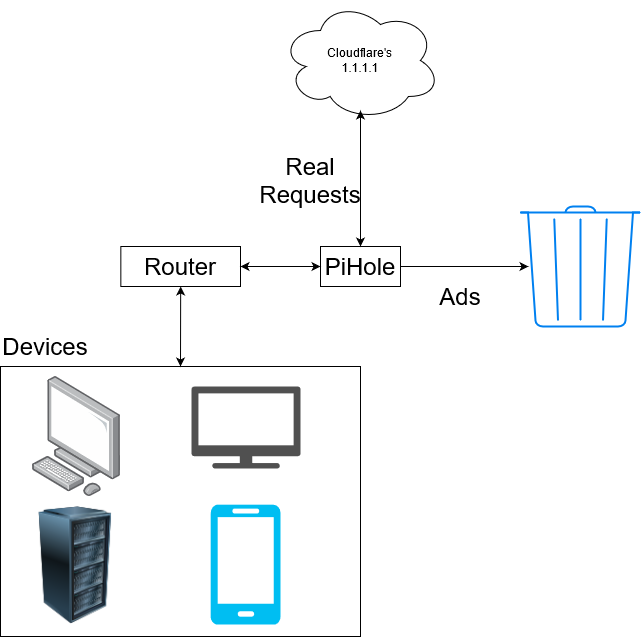

The diagram above was exported from draw.io. Its source (the exported page's mxGraphModel, read from the mxfile embedded in the PNG):
<mxGraphModel dx="1377" dy="930" grid="1" gridSize="10" guides="1" tooltips="1" connect="1" arrows="1" fold="1" page="1" pageScale="1" pageWidth="850" pageHeight="1100" math="0" shadow="0">
  <root>
    <mxCell id="0" />
    <mxCell id="1" parent="0" />
    <mxCell id="FuWNWJM6K6mfoEFUauxS-1" value="" style="rounded=0;whiteSpace=wrap;html=1;" vertex="1" parent="1">
      <mxGeometry x="160" y="376" width="360" height="270" as="geometry" />
    </mxCell>
    <mxCell id="FuWNWJM6K6mfoEFUauxS-2" value="&lt;font style=&quot;font-size: 24px&quot;&gt;Router&lt;/font&gt;" style="rounded=0;whiteSpace=wrap;html=1;" vertex="1" parent="1">
      <mxGeometry x="280.34" y="256" width="119.66" height="40" as="geometry" />
    </mxCell>
    <mxCell id="FuWNWJM6K6mfoEFUauxS-3" value="&lt;div&gt;Cloudflare's&lt;/div&gt;&lt;div&gt;1.1.1.1&lt;br&gt;&lt;/div&gt;" style="ellipse;shape=cloud;whiteSpace=wrap;html=1;" vertex="1" parent="1">
      <mxGeometry x="440" y="10" width="160" height="120" as="geometry" />
    </mxCell>
    <mxCell id="FuWNWJM6K6mfoEFUauxS-4" value="&lt;font style=&quot;font-size: 24px&quot;&gt;PiHole&lt;/font&gt;" style="rounded=0;whiteSpace=wrap;html=1;" vertex="1" parent="1">
      <mxGeometry x="480" y="256" width="80" height="40" as="geometry" />
    </mxCell>
    <mxCell id="FuWNWJM6K6mfoEFUauxS-5" value="" style="points=[];aspect=fixed;html=1;align=center;shadow=0;dashed=0;image;image=img/lib/allied_telesis/computer_and_terminals/Personal_Computer.svg;" vertex="1" parent="1">
      <mxGeometry x="191.79" y="386" width="88.55" height="120" as="geometry" />
    </mxCell>
    <mxCell id="FuWNWJM6K6mfoEFUauxS-6" value="" style="image;html=1;image=img/lib/clip_art/computers/Server_Rack_128x128.png" vertex="1" parent="1">
      <mxGeometry x="180" y="516" width="110" height="118" as="geometry" />
    </mxCell>
    <mxCell id="FuWNWJM6K6mfoEFUauxS-8" value="" style="pointerEvents=1;shadow=0;dashed=0;html=1;strokeColor=none;fillColor=#505050;labelPosition=center;verticalLabelPosition=bottom;verticalAlign=top;outlineConnect=0;align=center;shape=mxgraph.office.devices.tv;" vertex="1" parent="1">
      <mxGeometry x="351" y="396" width="109" height="82" as="geometry" />
    </mxCell>
    <mxCell id="FuWNWJM6K6mfoEFUauxS-9" value="" style="verticalLabelPosition=bottom;html=1;verticalAlign=top;align=center;strokeColor=none;fillColor=#00BEF2;shape=mxgraph.azure.mobile;pointerEvents=1;" vertex="1" parent="1">
      <mxGeometry x="370" y="514" width="70" height="120" as="geometry" />
    </mxCell>
    <mxCell id="FuWNWJM6K6mfoEFUauxS-10" value="&lt;font style=&quot;font-size: 24px&quot;&gt;Devices&lt;/font&gt;" style="text;html=1;strokeColor=none;fillColor=none;align=center;verticalAlign=middle;whiteSpace=wrap;rounded=0;" vertex="1" parent="1">
      <mxGeometry x="170" y="336" width="70" height="40" as="geometry" />
    </mxCell>
    <mxCell id="FuWNWJM6K6mfoEFUauxS-11" value="" style="html=1;verticalLabelPosition=bottom;align=center;labelBackgroundColor=#ffffff;verticalAlign=top;strokeWidth=2;strokeColor=#0080F0;shadow=0;dashed=0;shape=mxgraph.ios7.icons.trashcan;" vertex="1" parent="1">
      <mxGeometry x="680" y="216" width="120" height="120" as="geometry" />
    </mxCell>
    <mxCell id="FuWNWJM6K6mfoEFUauxS-13" value="" style="endArrow=classic;startArrow=classic;html=1;exitX=0.5;exitY=0;exitDx=0;exitDy=0;entryX=0.5;entryY=1;entryDx=0;entryDy=0;" edge="1" parent="1" source="FuWNWJM6K6mfoEFUauxS-1" target="FuWNWJM6K6mfoEFUauxS-2">
      <mxGeometry width="50" height="50" relative="1" as="geometry">
        <mxPoint x="460" y="476" as="sourcePoint" />
        <mxPoint x="510" y="426" as="targetPoint" />
      </mxGeometry>
    </mxCell>
    <mxCell id="FuWNWJM6K6mfoEFUauxS-14" value="" style="endArrow=classic;startArrow=classic;html=1;exitX=1;exitY=0.5;exitDx=0;exitDy=0;entryX=0;entryY=0.5;entryDx=0;entryDy=0;" edge="1" parent="1" source="FuWNWJM6K6mfoEFUauxS-2" target="FuWNWJM6K6mfoEFUauxS-4">
      <mxGeometry width="50" height="50" relative="1" as="geometry">
        <mxPoint x="460" y="476" as="sourcePoint" />
        <mxPoint x="510" y="426" as="targetPoint" />
      </mxGeometry>
    </mxCell>
    <mxCell id="FuWNWJM6K6mfoEFUauxS-15" value="" style="endArrow=classic;html=1;exitX=1;exitY=0.5;exitDx=0;exitDy=0;" edge="1" parent="1" source="FuWNWJM6K6mfoEFUauxS-4">
      <mxGeometry width="50" height="50" relative="1" as="geometry">
        <mxPoint x="460" y="476" as="sourcePoint" />
        <mxPoint x="688" y="276" as="targetPoint" />
      </mxGeometry>
    </mxCell>
    <mxCell id="FuWNWJM6K6mfoEFUauxS-16" value="&lt;font style=&quot;font-size: 24px&quot;&gt;Ads&lt;/font&gt;" style="text;html=1;strokeColor=none;fillColor=none;align=center;verticalAlign=middle;whiteSpace=wrap;rounded=0;" vertex="1" parent="1">
      <mxGeometry x="600" y="296" width="40" height="20" as="geometry" />
    </mxCell>
    <mxCell id="FuWNWJM6K6mfoEFUauxS-17" value="" style="endArrow=classic;startArrow=classic;html=1;exitX=0.5;exitY=0;exitDx=0;exitDy=0;" edge="1" parent="1" source="FuWNWJM6K6mfoEFUauxS-4">
      <mxGeometry width="50" height="50" relative="1" as="geometry">
        <mxPoint x="460" y="476" as="sourcePoint" />
        <mxPoint x="520" y="120" as="targetPoint" />
      </mxGeometry>
    </mxCell>
    <mxCell id="FuWNWJM6K6mfoEFUauxS-18" value="&lt;font style=&quot;font-size: 24px&quot;&gt;Real Requests&lt;/font&gt;" style="text;html=1;strokeColor=none;fillColor=none;align=center;verticalAlign=middle;whiteSpace=wrap;rounded=0;" vertex="1" parent="1">
      <mxGeometry x="450" y="180" width="40" height="20" as="geometry" />
    </mxCell>
  </root>
</mxGraphModel>